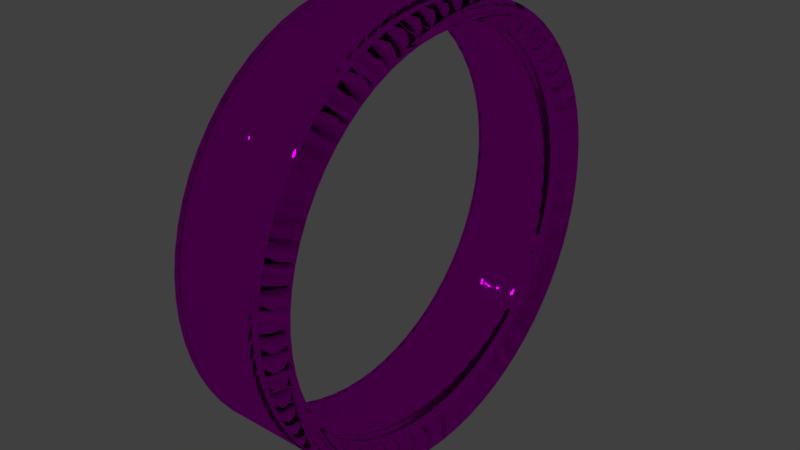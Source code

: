 # Source: cylinder4.blend  (saved by Blender 2.78.0; exported with 4.5.12 LTS)
import bpy
from mathutils import Matrix  # noqa: F401  (used for matrix-valued properties, if any)

bpy.ops.wm.read_factory_settings(use_empty=True)
scene = bpy.context.scene
scene.name = 'Scene'

# ---- collections
col_collection_1 = bpy.data.collections.new('Collection 1'); scene.collection.children.link(col_collection_1)

# ---- images (referenced by path relative to the original .blend; pixels are not part of the script)
import os
ASSET_DIR = os.environ.get("B2B_ASSET_DIR", "")  # directory of the original .blend (textures are referenced by path, not embedded)
HERE = os.path.dirname(os.path.abspath(__file__))  # packed textures are extracted next to this script under _unpacked/

def load_image(name, relpath, width, height, colorspace="sRGB"):
    """Load a texture the original file referenced (path relative to the .blend, or extracted next to this script)."""
    p = next((c for c in (os.path.join(HERE, relpath), os.path.join(ASSET_DIR, relpath)) if relpath and os.path.exists(c)), "")
    if p:
        img = bpy.data.images.load(p, check_existing=True)
        img.name = name
    else:  # same state as the original file: an image datablock whose file is absent (Cycles renders it pink)
        img = bpy.data.images.new(name, width, height)
        img.source = "FILE"
        img.filepath = "//" + (relpath or name)
    img.colorspace_settings.name = colorspace
    return img
img_checkerboard_texture_port_png = load_image('checkerboard_texture_port.png', 'checkerboard_texture_port.png', 1024, 1024, 'sRGB')

# ---- materials (node trees are filled in below, after node groups)
mat_material_003 = bpy.data.materials.new('Material.003')
mat_material_003.alpha_threshold = 0.0
mat_material_003.roughness = 0.5

# ---- material node trees
mat_material_003.use_nodes = True; mat_material_003.node_tree.nodes.clear()
_N = mat_material_003.node_tree.nodes; _L = mat_material_003.node_tree.links
n0 = _N.new('ShaderNodeOutputMaterial'); n0.name = 'Material Output'; n0.location = (300, 300)
n1 = _N.new('ShaderNodeBsdfGlass'); n1.name = 'Glass BSDF'; n1.location = (10, 300)
n1.distribution = 'BECKMANN'
n1.inputs[2].default_value = 1.45
n2 = _N.new('ShaderNodeTexImage'); n2.name = 'Image Texture'; n2.location = (-194, 356)
n2.width = 140
n2.image = img_checkerboard_texture_port_png
_L.new(n1.outputs[0], n0.inputs[0])
_L.new(n2.outputs[0], n1.inputs[0])
n0.is_active_output = True

# ---- world
world_world = bpy.data.worlds.new('World'); scene.world = world_world
world_world.color = (0.05088, 0.05088, 0.05088)
world_world.use_sun_shadow = False
world_world.sun_shadow_jitter_overblur = 0.0
world_world.cycles.sampling_method = 'MANUAL'

# ---- meshes
me_cylinder_001 = bpy.data.meshes.new('Cylinder.001')
me_cylinder_001.from_pydata([(-0.5, 2.0, 2.0), (0.5, 2.0, 2.0), (-0.5, 1.99, 1.804), (0.5, 1.99, 1.804), (-0.5, 1.962, 1.61), (0.5, 1.962, 1.61), (-0.5, 1.914, 1.419), (0.5, 1.914, 1.419), (-0.5, 1.848, 1.235), (0.5, 1.848, 1.235), (-0.5, 1.764, 1.057), (0.5, 1.764, 1.057), (-0.5, 1.663, 0.8889), (0.5, 1.663, 0.8889), (-0.5, 1.546, 0.7312), (0.5, 1.546, 0.7312), (-0.5, 1.414, 0.5858), (0.5, 1.414, 0.5858), (-0.5, 1.269, 0.454), (0.5, 1.269, 0.454), (-0.5, 1.111, 0.3371), (0.5, 1.111, 0.3371), (-0.5, 0.9428, 0.2362), (0.5, 0.9428, 0.2362), (-0.5, 0.7654, 0.1522), (0.5, 0.7654, 0.1522), (-0.5, 0.5806, 0.08612), (0.5, 0.5806, 0.08612), (-0.5, 0.3902, 0.03843), (0.5, 0.3902, 0.03843), (-0.5, 0.196, 0.009629), (0.5, 0.196, 0.009629), (-0.5, -3.258e-07, -1.192e-06), (0.5, -3.258e-07, -1.192e-06), (-0.5, -0.196, 0.009629), (0.5, -0.196, 0.009629), (-0.5, -0.3902, 0.03843), (0.5, -0.3902, 0.03843), (-0.5, -0.5806, 0.08612), (0.5, -0.5806, 0.08612), (-0.5, -0.7654, 0.1522), (0.5, -0.7654, 0.1522), (-0.5, -0.9428, 0.2362), (0.5, -0.9428, 0.2362), (-0.5, -1.111, 0.3371), (0.5, -1.111, 0.3371), (-0.5, -1.269, 0.454), (0.5, -1.269, 0.454), (-0.5, -1.414, 0.5858), (0.5, -1.414, 0.5858), (-0.5, -1.546, 0.7312), (0.5, -1.546, 0.7312), (-0.5, -1.663, 0.8889), (0.5, -1.663, 0.8889), (-0.5, -1.764, 1.057), (0.5, -1.764, 1.057), (-0.5, -1.848, 1.235), (0.5, -1.848, 1.235), (-0.5, -1.914, 1.419), (0.5, -1.914, 1.419), (-0.5, -1.962, 1.61), (0.5, -1.962, 1.61), (-0.5, -1.99, 1.804), (0.5, -1.99, 1.804), (-0.5, -2.0, 2.0), (0.5, -2.0, 2.0), (-0.5, -1.99, 2.196), (0.5, -1.99, 2.196), (-0.5, -1.962, 2.39), (0.5, -1.962, 2.39), (-0.5, -1.914, 2.581), (0.5, -1.914, 2.581), (-0.5, -1.848, 2.765), (0.5, -1.848, 2.765), (-0.5, -1.764, 2.943), (0.5, -1.764, 2.943), (-0.5, -1.663, 3.111), (0.5, -1.663, 3.111), (-0.5, -1.546, 3.269), (0.5, -1.546, 3.269), (-0.5, -1.414, 3.414), (0.5, -1.414, 3.414), (-0.5, -1.269, 3.546), (0.5, -1.269, 3.546), (-0.5, -1.111, 3.663), (0.5, -1.111, 3.663), (-0.5, -0.9428, 3.764), (0.5, -0.9428, 3.764), (-0.5, -0.7654, 3.848), (0.5, -0.7654, 3.848), (-0.5, -0.5806, 3.914), (0.5, -0.5806, 3.914), (-0.5, -0.3902, 3.962), (0.5, -0.3902, 3.962), (-0.5, -0.196, 3.99), (0.5, -0.196, 3.99), (-0.5, -9.298e-07, 4.0), (0.5, -9.298e-07, 4.0), (-0.5, 0.196, 3.99), (0.5, 0.196, 3.99), (-0.5, 0.3902, 3.962), (0.5, 0.3902, 3.962), (-0.5, 0.5806, 3.914), (0.5, 0.5806, 3.914), (-0.5, 0.7654, 3.848), (0.5, 0.7654, 3.848), (-0.5, 0.9428, 3.764), (0.5, 0.9428, 3.764), (-0.5, 1.111, 3.663), (0.5, 1.111, 3.663), (-0.5, 1.269, 3.546), (0.5, 1.269, 3.546), (-0.5, 1.414, 3.414), (0.5, 1.414, 3.414), (-0.5, 1.546, 3.269), (0.5, 1.546, 3.269), (-0.5, 1.663, 3.111), (0.5, 1.663, 3.111), (-0.5, 1.764, 2.943), (0.5, 1.764, 2.943), (-0.5, 1.848, 2.765), (0.5, 1.848, 2.765), (-0.5, 1.914, 2.581), (0.5, 1.914, 2.581), (-0.5, 1.962, 2.39), (0.5, 1.962, 2.39), (-0.5, 1.99, 2.196), (0.5, 1.99, 2.196)], [], [(0, 1, 3, 2), (2, 3, 5, 4), (4, 5, 7, 6), (6, 7, 9, 8), (8, 9, 11, 10), (10, 11, 13, 12), (12, 13, 15, 14), (14, 15, 17, 16), (16, 17, 19, 18), (18, 19, 21, 20), (20, 21, 23, 22), (22, 23, 25, 24), (24, 25, 27, 26), (26, 27, 29, 28), (28, 29, 31, 30), (30, 31, 33, 32), (32, 33, 35, 34), (34, 35, 37, 36), (36, 37, 39, 38), (38, 39, 41, 40), (40, 41, 43, 42), (42, 43, 45, 44), (44, 45, 47, 46), (46, 47, 49, 48), (48, 49, 51, 50), (50, 51, 53, 52), (52, 53, 55, 54), (54, 55, 57, 56), (56, 57, 59, 58), (58, 59, 61, 60), (60, 61, 63, 62), (62, 63, 65, 64), (64, 65, 67, 66), (66, 67, 69, 68), (68, 69, 71, 70), (70, 71, 73, 72), (72, 73, 75, 74), (74, 75, 77, 76), (76, 77, 79, 78), (78, 79, 81, 80), (80, 81, 83, 82), (82, 83, 85, 84), (84, 85, 87, 86), (86, 87, 89, 88), (88, 89, 91, 90), (90, 91, 93, 92), (92, 93, 95, 94), (94, 95, 97, 96), (96, 97, 99, 98), (98, 99, 101, 100), (100, 101, 103, 102), (102, 103, 105, 104), (104, 105, 107, 106), (106, 107, 109, 108), (108, 109, 111, 110), (110, 111, 113, 112), (112, 113, 115, 114), (114, 115, 117, 116), (116, 117, 119, 118), (118, 119, 121, 120), (120, 121, 123, 122), (122, 123, 125, 124), (124, 125, 127, 126), (126, 127, 1, 0)])
me_cylinder_001.polygons.foreach_set('use_smooth', [True] * 64)
_uv = me_cylinder_001.uv_layers.new(name='UVMap')
_uv.uv.foreach_set('vector', [0.1728, 0.433, 0.1728, 0.2833, 0.1845, 0.2833, 0.1845, 0.433, 0.1845, 0.433, 0.1845, 0.2833, 0.1962, 0.2833, 0.1962, 0.433, 0.1962, 0.433, 0.1962, 0.2833, 0.2079, 0.2833, 0.2079, 0.433, 0.2079, 0.433, 0.2079, 0.2833, 0.2196, 0.2833, 0.2196, 0.433, 0.2196, 0.433, 0.2196, 0.2833, 0.2313, 0.2833, 0.2313, 0.433, 0.2313, 0.433, 0.2313, 0.2833, 0.2429, 0.2833, 0.2429, 0.433, 0.2429, 0.433, 0.2429, 0.2833, 0.2546, 0.2833, 0.2546, 0.433, 0.2546, 0.433, 0.2546, 0.2833, 0.2663, 0.2833, 0.2663, 0.433, 0.2663, 0.433, 0.2663, 0.2833, 0.278, 0.2833, 0.278, 0.433, 0.278, 0.433, 0.278, 0.2833, 0.2897, 0.2833, 0.2897, 0.433, 0.2897, 0.433, 0.2897, 0.2833, 0.3014, 0.2833, 0.3014, 0.433, 0.3014, 0.433, 0.3014, 0.2833, 0.3131, 0.2833, 0.3131, 0.433, 0.3131, 0.433, 0.3131, 0.2833, 0.3248, 0.2833, 0.3248, 0.433, 0.3248, 0.433, 0.3248, 0.2833, 0.3364, 0.2833, 0.3364, 0.433, 0.3364, 0.433, 0.3364, 0.2833, 0.3481, 0.2833, 0.3481, 0.433, 0.3481, 0.433, 0.3481, 0.2833, 0.3598, 0.2833, 0.3598, 0.433, 0.3598, 0.433, 0.3598, 0.2833, 0.3715, 0.2833, 0.3715, 0.433, 0.3715, 0.433, 0.3715, 0.2833, 0.3832, 0.2833, 0.3832, 0.433, 0.3832, 0.433, 0.3832, 0.2833, 0.3949, 0.2833, 0.3949, 0.433, 0.3949, 0.433, 0.3949, 0.2833, 0.4066, 0.2833, 0.4066, 0.433, 0.4066, 0.433, 0.4066, 0.2833, 0.4183, 0.2833, 0.4183, 0.433, 0.4183, 0.433, 0.4183, 0.2833, 0.4299, 0.2833, 0.4299, 0.433, 0.4299, 0.433, 0.4299, 0.2833, 0.4416, 0.2833, 0.4416, 0.433, 0.4416, 0.433, 0.4416, 0.2833, 0.4533, 0.2833, 0.4533, 0.433, 0.4533, 0.433, 0.4533, 0.2833, 0.465, 0.2833, 0.465, 0.433, 0.465, 0.433, 0.465, 0.2833, 0.4767, 0.2833, 0.4767, 0.433, 0.4767, 0.433, 0.4767, 0.2833, 0.4884, 0.2833, 0.4884, 0.433, 0.4884, 0.433, 0.4884, 0.2833, 0.5001, 0.2833, 0.5001, 0.433, 0.5001, 0.433, 0.5001, 0.2833, 0.5118, 0.2833, 0.5118, 0.433, 0.5118, 0.433, 0.5118, 0.2833, 0.5234, 0.2833, 0.5234, 0.433, 0.5234, 0.433, 0.5234, 0.2833, 0.5351, 0.2833, 0.5351, 0.433, 0.5351, 0.433, 0.5351, 0.2833, 0.5468, 0.2833, 0.5468, 0.433, 0.5468, 0.433, 0.5468, 0.2833, 0.5585, 0.2833, 0.5585, 0.433, 0.5585, 0.433, 0.5585, 0.2833, 0.5702, 0.2833, 0.5702, 0.433, 0.5702, 0.433, 0.5702, 0.2833, 0.5819, 0.2833, 0.5819, 0.433, 0.5819, 0.433, 0.5819, 0.2833, 0.5936, 0.2833, 0.5936, 0.433, 0.5936, 0.433, 0.5936, 0.2833, 0.6053, 0.2833, 0.6053, 0.433, 0.6053, 0.433, 0.6053, 0.2833, 0.6169, 0.2833, 0.6169, 0.433, 0.6169, 0.433, 0.6169, 0.2833, 0.6286, 0.2833, 0.6286, 0.433, 0.6286, 0.433, 0.6286, 0.2833, 0.6403, 0.2833, 0.6403, 0.433, 0.6403, 0.433, 0.6403, 0.2833, 0.652, 0.2833, 0.652, 0.433, 0.652, 0.433, 0.652, 0.2833, 0.6637, 0.2833, 0.6637, 0.433, 0.6637, 0.433, 0.6637, 0.2833, 0.6754, 0.2833, 0.6754, 0.433, 0.6754, 0.433, 0.6754, 0.2833, 0.6871, 0.2833, 0.6871, 0.433, 0.6871, 0.433, 0.6871, 0.2833, 0.6987, 0.2833, 0.6987, 0.433, 0.6987, 0.433, 0.6987, 0.2833, 0.7104, 0.2833, 0.7104, 0.433, 0.7104, 0.433, 0.7104, 0.2833, 0.7221, 0.2833, 0.7221, 0.433, 0.7221, 0.433, 0.7221, 0.2833, 0.7338, 0.2833, 0.7338, 0.433, 0.7338, 0.433, 0.7338, 0.2833, 0.7455, 0.2833, 0.7455, 0.433, -0.002483, 0.433, -0.002483, 0.2833, 0.009204, 0.2833, 0.009205, 0.433, 0.009205, 0.433, 0.009204, 0.2833, 0.02089, 0.2833, 0.02089, 0.433, 0.02089, 0.433, 0.02089, 0.2833, 0.03258, 0.2833, 0.03258, 0.433, 0.03258, 0.433, 0.03258, 0.2833, 0.04427, 0.2833, 0.04427, 0.433, 0.04427, 0.433, 0.04427, 0.2833, 0.05595, 0.2833, 0.05595, 0.433, 0.05595, 0.433, 0.05595, 0.2833, 0.06764, 0.2833, 0.06764, 0.433, 0.06764, 0.433, 0.06764, 0.2833, 0.07933, 0.2833, 0.07933, 0.433, 0.07933, 0.433, 0.07933, 0.2833, 0.09101, 0.2833, 0.09101, 0.433, 0.09101, 0.433, 0.09101, 0.2833, 0.1027, 0.2833, 0.1027, 0.433, 0.1027, 0.433, 0.1027, 0.2833, 0.1144, 0.2833, 0.1144, 0.433, 0.1144, 0.433, 0.1144, 0.2833, 0.1261, 0.2833, 0.1261, 0.433, 0.1261, 0.433, 0.1261, 0.2833, 0.1378, 0.2833, 0.1378, 0.433, 0.1378, 0.433, 0.1378, 0.2833, 0.1495, 0.2833, 0.1495, 0.433, 0.1495, 0.433, 0.1495, 0.2833, 0.1611, 0.2833, 0.1611, 0.433, 0.1611, 0.433, 0.1611, 0.2833, 0.1728, 0.2833, 0.1728, 0.433])
me_cylinder_001.materials.append(mat_material_003)
me_cylinder_001.use_remesh_preserve_volume = False
me_cylinder_001.use_remesh_preserve_attributes = False
me_cylinder_001.use_mirror_vertex_groups = False
me_cylinder_001.update()

# ---- objects
ob_cylinder = bpy.data.objects.new('Cylinder', me_cylinder_001)

# ---- transforms, parenting, visibility, modifiers, constraints
ob_cylinder.location = (0.0, 0.0, 0.0)
ob_cylinder.lineart.crease_threshold = 0.0
_m = ob_cylinder.modifiers.new('Solidify', 'SOLIDIFY')
_m.thickness = 0.2
_m.nonmanifold_thickness_mode = 'FIXED'
_m.nonmanifold_merge_threshold = 0.0003

# ---- collection membership
col_collection_1.objects.link(ob_cylinder)

# ---- scene / render settings (as saved in the file)
scene.frame_start = 1; scene.frame_end = 250; scene.frame_set(30)
scene.render.engine = 'CYCLES'
scene.render.resolution_percentage = 50
scene.render.dither_intensity = 0.0
scene.cycles.use_denoising = False
scene.cycles.samples = 128
scene.cycles.sampling_pattern = 'TABULATED_SOBOL'
scene.cycles.light_sampling_threshold = 0.0
scene.cycles.use_adaptive_sampling = False
scene.cycles.use_light_tree = False
scene.cycles.blur_glossy = 0.0
scene.cycles.sample_clamp_indirect = 0.0
scene.view_settings.view_transform = 'Standard'
bpy.context.view_layer.update()

# ---- added for rendering (the .blend has no active camera and no usable light): camera, sun
cam_auto = bpy.data.cameras.new('AutoCamera')
cam_auto.lens = 50.0
cam_auto.sensor_width = 36.0
cam_auto.clip_end = 1000.0
ob_auto_camera = bpy.data.objects.new('AutoCamera', cam_auto)
scene.collection.objects.link(ob_auto_camera)
ob_auto_camera.location = (5.31501, -6.37801, 6.25201)
ob_auto_camera.rotation_euler = (1.09748, -7.21219e-08, 0.694738)
scene.camera = ob_auto_camera
light_auto_sun = bpy.data.lights.new('AutoSun', 'SUN')
light_auto_sun.energy = 3.0
light_auto_sun.angle = 0.0523599
ob_auto_sun = bpy.data.objects.new('AutoSun', light_auto_sun)
scene.collection.objects.link(ob_auto_sun)
ob_auto_sun.rotation_euler = (0.872665, 0.174533, 0.523599)
bpy.context.view_layer.update()
